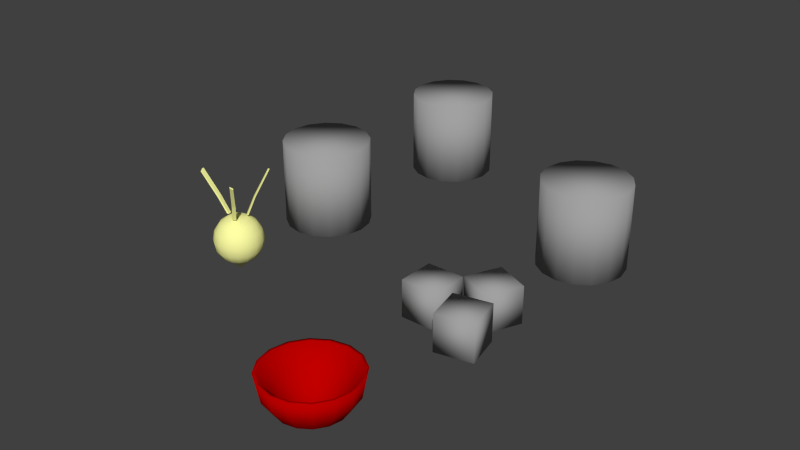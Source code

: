 # Source: potatorecipe.blend  (saved by Blender 2.71.5; exported with 4.5.12 LTS)
import bpy
from mathutils import Matrix  # noqa: F401  (used for matrix-valued properties, if any)

bpy.ops.wm.read_factory_settings(use_empty=True)
scene = bpy.context.scene
scene.name = 'Scene'

# ---- collections
col_collection_1 = bpy.data.collections.new('Collection 1'); scene.collection.children.link(col_collection_1)

# ---- materials (node trees are filled in below, after node groups)
mat_bowl = bpy.data.materials.new('Bowl')
mat_bowl.alpha_threshold = 0.0
mat_bowl.use_transparent_shadow = False
mat_bowl.diffuse_color = (0.5, 0.0, 0.0, 1.0)
mat_bowl.roughness = 0.5
mat_onion = bpy.data.materials.new('Onion')
mat_onion.alpha_threshold = 0.0
mat_onion.use_transparent_shadow = False
mat_onion.diffuse_color = (1.0, 1.0, 0.3769, 1.0)
mat_onion.roughness = 0.5
mat_pots = bpy.data.materials.new('Pots')
mat_pots.alpha_threshold = 0.0
mat_pots.use_transparent_shadow = False
mat_pots.diffuse_color = (0.3588, 0.3588, 0.3588, 1.0)
mat_pots.roughness = 0.5
mat_pots.specular_intensity = 1.0

# ---- material node trees

# ---- world
world_world = bpy.data.worlds.new('World'); scene.world = world_world
world_world.color = (0.05088, 0.05088, 0.05088)
world_world.use_sun_shadow = False
world_world.sun_shadow_jitter_overblur = 0.0
world_world.cycles.sampling_method = 'MANUAL'
world_world.cycles.sample_map_resolution = 256

# ---- meshes
me_sphere_001 = bpy.data.meshes.new('Sphere.001')
me_sphere_001.from_pydata([(-0.3827, 0.0, -0.6979), (-0.7071, 0.0, -0.3766), (-0.9239, 0.0, -0.003812), (-1.0, 0.0, -4.371e-08), (-0.9239, 0.0, -0.3827), (-0.7071, 0.0, -0.7071), (-0.3827, 0.0, -0.9239), (-0.3536, 0.1464, -0.6979), (-0.6533, 0.2706, -0.3766), (-0.8536, 0.3536, -0.003812), (-0.9239, 0.3827, -4.371e-08), (-0.8536, 0.3536, -0.3827), (-0.6533, 0.2706, -0.7071), (-0.3536, 0.1464, -0.9239), (-0.2706, 0.2706, -0.6979), (-0.5, 0.5, -0.3766), (-0.6533, 0.6533, -0.003812), (-0.7071, 0.7071, -4.371e-08), (-0.6533, 0.6533, -0.3827), (-0.5, 0.5, -0.7071), (-0.2706, 0.2706, -0.9239), (-0.1464, 0.3536, -0.6979), (-0.2706, 0.6533, -0.3766), (-0.3536, 0.8536, -0.003812), (-0.3827, 0.9239, -4.371e-08), (-0.3536, 0.8536, -0.3827), (-0.2706, 0.6533, -0.7071), (-0.1464, 0.3536, -0.9239), (-1.307e-07, 0.3827, -0.6979), (-7.11e-08, 0.7071, -0.3766), (-1.149e-08, 0.9239, -0.003812), (-1.149e-08, 1.0, -4.371e-08), (-1.149e-08, 0.9239, -0.3827), (-7.11e-08, 0.7071, -0.7071), (-5.62e-08, 0.3827, -0.9239), (-2.088e-07, -1.395e-07, -0.9173), (0.1464, 0.3536, -0.6979), (0.2706, 0.6533, -0.3766), (0.3536, 0.8536, -0.003812), (0.3827, 0.9239, -4.371e-08), (0.3536, 0.8536, -0.3827), (0.2706, 0.6533, -0.7071), (0.1464, 0.3536, -0.9239), (0.2706, 0.2706, -0.6979), (0.5, 0.5, -0.3766), (0.6533, 0.6533, -0.003812), (0.7071, 0.7071, -4.371e-08), (0.6533, 0.6533, -0.3827), (0.5, 0.5, -0.7071), (0.2706, 0.2706, -0.9239), (0.3536, 0.1464, -0.6979), (0.6533, 0.2706, -0.3766), (0.8536, 0.3536, -0.003812), (0.9239, 0.3827, -4.371e-08), (0.8536, 0.3536, -0.3827), (0.6533, 0.2706, -0.7071), (0.3536, 0.1464, -0.9239), (0.3827, -7.268e-08, -0.6979), (0.7071, -2.664e-07, -0.3766), (0.9239, -2.962e-07, -0.003812), (1.0, -3.26e-07, -4.371e-08), (0.9239, -2.962e-07, -0.3827), (0.7071, -2.664e-07, -0.7071), (0.3827, -1.621e-07, -0.9239), (0.3536, -0.1464, -0.6979), (0.6533, -0.2706, -0.3766), (0.8536, -0.3536, -0.003812), (0.9239, -0.3827, -4.371e-08), (0.8536, -0.3536, -0.3827), (0.6533, -0.2706, -0.7071), (0.3536, -0.1464, -0.9239), (0.2706, -0.2706, -0.6979), (0.5, -0.5, -0.3766), (0.6533, -0.6533, -0.003812), (0.7071, -0.7071, -4.371e-08), (0.6533, -0.6533, -0.3827), (0.5, -0.5, -0.7071), (0.2706, -0.2706, -0.9239), (0.1464, -0.3536, -0.6979), (0.2706, -0.6533, -0.3766), (0.3536, -0.8536, -0.003812), (0.3827, -0.9239, -4.371e-08), (0.3536, -0.8536, -0.3827), (0.2706, -0.6533, -0.7071), (0.1464, -0.3536, -0.9239), (-2.499e-07, -0.3827, -0.6979), (-4.883e-07, -0.7071, -0.3766), (-5.181e-07, -0.9239, -0.003812), (-6.075e-07, -1.0, -4.371e-08), (-5.181e-07, -0.9239, -0.3827), (-4.883e-07, -0.7071, -0.7071), (-3.393e-07, -0.3827, -0.9239), (-0.1464, -0.3536, -0.6979), (-0.2706, -0.6533, -0.3766), (-0.3536, -0.8536, -0.003812), (-0.3827, -0.9239, -4.371e-08), (-0.3536, -0.8536, -0.3827), (-0.2706, -0.6533, -0.7071), (-0.1464, -0.3536, -0.9239), (-1.51e-07, 0.0, -1.0), (-0.2706, -0.2706, -0.6979), (-0.5, -0.5, -0.3766), (-0.6533, -0.6533, -0.003812), (-0.7071, -0.7071, -4.371e-08), (-0.6533, -0.6533, -0.3827), (-0.5, -0.5, -0.7071), (-0.2706, -0.2706, -0.9239), (-0.3536, -0.1464, -0.6979), (-0.6533, -0.2706, -0.3766), (-0.8536, -0.3536, -0.003812), (-0.9239, -0.3827, -4.371e-08), (-0.8536, -0.3536, -0.3827), (-0.6533, -0.2706, -0.7071), (-0.3536, -0.1464, -0.9239)], [], [(6, 5, 12, 13), (5, 4, 11, 12), (4, 3, 10, 11), (3, 2, 9, 10), (2, 1, 8, 9), (1, 0, 7, 8), (13, 12, 19, 20), (12, 11, 18, 19), (11, 10, 17, 18), (10, 9, 16, 17), (9, 8, 15, 16), (8, 7, 14, 15), (20, 19, 26, 27), (19, 18, 25, 26), (18, 17, 24, 25), (17, 16, 23, 24), (16, 15, 22, 23), (15, 14, 21, 22), (27, 26, 33, 34), (26, 25, 32, 33), (25, 24, 31, 32), (24, 23, 30, 31), (23, 22, 29, 30), (22, 21, 28, 29), (34, 33, 41, 42), (33, 32, 40, 41), (32, 31, 39, 40), (31, 30, 38, 39), (30, 29, 37, 38), (29, 28, 36, 37), (42, 41, 48, 49), (41, 40, 47, 48), (40, 39, 46, 47), (39, 38, 45, 46), (38, 37, 44, 45), (37, 36, 43, 44), (49, 48, 55, 56), (48, 47, 54, 55), (47, 46, 53, 54), (46, 45, 52, 53), (45, 44, 51, 52), (44, 43, 50, 51), (56, 55, 62, 63), (55, 54, 61, 62), (54, 53, 60, 61), (53, 52, 59, 60), (52, 51, 58, 59), (51, 50, 57, 58), (63, 62, 69, 70), (62, 61, 68, 69), (61, 60, 67, 68), (60, 59, 66, 67), (59, 58, 65, 66), (58, 57, 64, 65), (70, 69, 76, 77), (69, 68, 75, 76), (68, 67, 74, 75), (67, 66, 73, 74), (66, 65, 72, 73), (65, 64, 71, 72), (77, 76, 83, 84), (76, 75, 82, 83), (75, 74, 81, 82), (74, 73, 80, 81), (73, 72, 79, 80), (72, 71, 78, 79), (84, 83, 90, 91), (83, 82, 89, 90), (82, 81, 88, 89), (81, 80, 87, 88), (80, 79, 86, 87), (79, 78, 85, 86), (91, 90, 97, 98), (90, 89, 96, 97), (89, 88, 95, 96), (88, 87, 94, 95), (87, 86, 93, 94), (86, 85, 92, 93), (98, 97, 105, 106), (97, 96, 104, 105), (96, 95, 103, 104), (95, 94, 102, 103), (94, 93, 101, 102), (93, 92, 100, 101), (106, 105, 112, 113), (105, 104, 111, 112), (104, 103, 110, 111), (103, 102, 109, 110), (102, 101, 108, 109), (101, 100, 107, 108), (99, 6, 13), (0, 35, 7), (99, 13, 20), (7, 35, 14), (99, 20, 27), (14, 35, 21), (99, 27, 34), (21, 35, 28), (99, 34, 42), (28, 35, 36), (99, 42, 49), (36, 35, 43), (99, 49, 56), (43, 35, 50), (99, 56, 63), (50, 35, 57), (99, 63, 70), (57, 35, 64), (99, 70, 77), (64, 35, 71), (99, 77, 84), (71, 35, 78), (99, 84, 91), (78, 35, 85), (99, 91, 98), (85, 35, 92), (99, 98, 106), (92, 35, 100), (99, 106, 113), (100, 35, 107), (99, 113, 6), (113, 112, 5, 6), (112, 111, 4, 5), (111, 110, 3, 4), (110, 109, 2, 3), (109, 108, 1, 2), (108, 107, 0, 1), (107, 35, 0)])
me_sphere_001.polygons.foreach_set('use_smooth', [True] * 128)
me_sphere_001.materials.append(mat_bowl)
me_sphere_001.use_remesh_preserve_volume = False
me_sphere_001.use_remesh_preserve_attributes = False
me_sphere_001.use_mirror_vertex_groups = False
me_sphere_001.update()
me_sphere = bpy.data.meshes.new('Sphere')
me_sphere.from_pydata([(-0.3827, 0.0, 0.9239), (-0.7071, 0.0, 0.7071), (-0.9239, 0.0, 0.3827), (-1.0, 0.0, -4.371e-08), (-0.9239, 0.0, -0.3827), (-0.7071, 0.0, -0.7071), (-0.3827, 0.0, -0.9239), (-0.3536, 0.1464, 0.9239), (-0.6533, 0.2706, 0.7071), (-0.8536, 0.3536, 0.3827), (-0.9239, 0.3827, -4.371e-08), (-0.8536, 0.3536, -0.3827), (-0.6533, 0.2706, -0.7071), (-0.3536, 0.1464, -0.9239), (-0.2706, 0.2706, 0.9239), (-0.5, 0.5, 0.7071), (-0.6533, 0.6533, 0.3827), (-0.7071, 0.7071, -4.371e-08), (-0.6533, 0.6533, -0.3827), (-0.5, 0.5, -0.7071), (-0.2706, 0.2706, -0.9239), (-0.1464, 0.3536, 0.9239), (-0.2706, 0.6533, 0.7071), (-0.3536, 0.8536, 0.3827), (-0.3827, 0.9239, -4.371e-08), (-0.3536, 0.8536, -0.3827), (-0.2706, 0.6533, -0.7071), (-0.1464, 0.3536, -0.9239), (-1.307e-07, 0.3827, 0.9239), (-7.11e-08, 0.7071, 0.7071), (-1.149e-08, 0.9239, 0.3827), (-1.149e-08, 1.0, -4.371e-08), (-1.149e-08, 0.9239, -0.3827), (-7.11e-08, 0.7071, -0.7071), (-5.62e-08, 0.3827, -0.9239), (-2.088e-07, -1.395e-07, 0.9347), (0.1464, 0.3536, 0.9239), (0.2706, 0.6533, 0.7071), (0.3536, 0.8536, 0.3827), (0.3827, 0.9239, -4.371e-08), (0.3536, 0.8536, -0.3827), (0.2706, 0.6533, -0.7071), (0.1464, 0.3536, -0.9239), (0.2706, 0.2706, 0.9239), (0.5, 0.5, 0.7071), (0.6533, 0.6533, 0.3827), (0.7071, 0.7071, -4.371e-08), (0.6533, 0.6533, -0.3827), (0.5, 0.5, -0.7071), (0.2706, 0.2706, -0.9239), (0.3536, 0.1464, 0.9239), (0.6533, 0.2706, 0.7071), (0.8536, 0.3536, 0.3827), (0.9239, 0.3827, -4.371e-08), (0.8536, 0.3536, -0.3827), (0.6533, 0.2706, -0.7071), (0.3536, 0.1464, -0.9239), (0.3827, -7.268e-08, 0.9239), (0.7071, -2.664e-07, 0.7071), (0.9239, -2.962e-07, 0.3827), (1.0, -3.26e-07, -4.371e-08), (0.9239, -2.962e-07, -0.3827), (0.7071, -2.664e-07, -0.7071), (0.3827, -1.621e-07, -0.9239), (0.3536, -0.1464, 0.9239), (0.6533, -0.2706, 0.7071), (0.8536, -0.3536, 0.3827), (0.9239, -0.3827, -4.371e-08), (0.8536, -0.3536, -0.3827), (0.6533, -0.2706, -0.7071), (0.3536, -0.1464, -0.9239), (0.2706, -0.2706, 0.9239), (0.5, -0.5, 0.7071), (0.6533, -0.6533, 0.3827), (0.7071, -0.7071, -4.371e-08), (0.6533, -0.6533, -0.3827), (0.5, -0.5, -0.7071), (0.2706, -0.2706, -0.9239), (0.1464, -0.3536, 0.9239), (0.2706, -0.6533, 0.7071), (0.3536, -0.8536, 0.3827), (0.3827, -0.9239, -4.371e-08), (0.3536, -0.8536, -0.3827), (0.2706, -0.6533, -0.7071), (0.1464, -0.3536, -0.9239), (-2.499e-07, -0.3827, 0.9239), (-4.883e-07, -0.7071, 0.7071), (-5.181e-07, -0.9239, 0.3827), (-6.075e-07, -1.0, -4.371e-08), (-5.181e-07, -0.9239, -0.3827), (-4.883e-07, -0.7071, -0.7071), (-3.393e-07, -0.3827, -0.9239), (-0.1464, -0.3536, 0.9239), (-0.2706, -0.6533, 0.7071), (-0.3536, -0.8536, 0.3827), (-0.3827, -0.9239, -4.371e-08), (-0.3536, -0.8536, -0.3827), (-0.2706, -0.6533, -0.7071), (-0.1464, -0.3536, -0.9239), (-1.51e-07, 0.0, -1.277), (-0.2706, -0.2706, 0.9239), (-0.5, -0.5, 0.7071), (-0.6533, -0.6533, 0.3827), (-0.7071, -0.7071, -4.371e-08), (-0.6533, -0.6533, -0.3827), (-0.5, -0.5, -0.7071), (-0.2706, -0.2706, -0.9239), (-0.3536, -0.1464, 0.9239), (-0.6533, -0.2706, 0.7071), (-0.8536, -0.3536, 0.3827), (-0.9239, -0.3827, -4.371e-08), (-0.8536, -0.3536, -0.3827), (-0.6533, -0.2706, -0.7071), (-0.3536, -0.1464, -0.9239), (0.2298, -0.2706, 0.9919), (0.1056, -0.3536, 0.9919), (0.2842, -0.3114, 0.9919), (0.16, -0.3944, 0.9919), (0.2298, -0.2706, 0.9919), (0.1056, -0.3536, 0.9919), (0.2842, -0.3114, 0.9919), (0.16, -0.3944, 0.9919), (0.4842, -0.4821, 1.679), (0.3623, -0.5651, 1.703), (0.5375, -0.5229, 1.669), (0.4157, -0.6059, 1.693), (0.9234, -0.9052, 2.712), (0.8226, -0.9881, 2.785), (0.9675, -0.946, 2.68), (0.8668, -1.029, 2.753), (-0.3319, -0.126, 0.9919), (-0.3685, 0.01881, 0.9919), (-0.3886, -0.1636, 0.9919), (-0.4252, -0.0188, 0.9919), (-0.3319, -0.126, 0.9919), (-0.3685, 0.01881, 0.9919), (-0.3886, -0.1636, 0.9919), (-0.4252, -0.0188, 0.9919), (-0.6164, -0.2948, 1.679), (-0.6538, -0.1523, 1.703), (-0.6727, -0.3315, 1.669), (-0.7101, -0.1889, 1.693), (-1.162, -0.5671, 2.712), (-1.206, -0.4444, 2.785), (-1.215, -0.595, 2.68), (-1.26, -0.4723, 2.753), (0.1941, 0.2972, 0.9919), (0.3089, 0.2018, 0.9919), (0.2178, 0.361, 0.9919), (0.3326, 0.2655, 0.9919), (0.1941, 0.2972, 0.9919), (0.3089, 0.2018, 0.9919), (0.2178, 0.361, 0.9919), (0.3326, 0.2655, 0.9919), (0.3246, 0.6012, 1.679), (0.4388, 0.508, 1.703), (0.3486, 0.664, 1.669), (0.4627, 0.5708, 1.693), (0.6054, 1.143, 2.712), (0.7135, 1.07, 2.785), (0.632, 1.196, 2.68), (0.7401, 1.123, 2.753)], [], [(6, 5, 12, 13), (5, 4, 11, 12), (4, 3, 10, 11), (3, 2, 9, 10), (2, 1, 8, 9), (1, 0, 7, 8), (13, 12, 19, 20), (12, 11, 18, 19), (11, 10, 17, 18), (10, 9, 16, 17), (9, 8, 15, 16), (8, 7, 14, 15), (20, 19, 26, 27), (19, 18, 25, 26), (18, 17, 24, 25), (17, 16, 23, 24), (16, 15, 22, 23), (15, 14, 21, 22), (27, 26, 33, 34), (26, 25, 32, 33), (25, 24, 31, 32), (24, 23, 30, 31), (23, 22, 29, 30), (22, 21, 28, 29), (34, 33, 41, 42), (33, 32, 40, 41), (32, 31, 39, 40), (31, 30, 38, 39), (30, 29, 37, 38), (29, 28, 36, 37), (42, 41, 48, 49), (41, 40, 47, 48), (40, 39, 46, 47), (39, 38, 45, 46), (38, 37, 44, 45), (37, 36, 43, 44), (49, 48, 55, 56), (48, 47, 54, 55), (47, 46, 53, 54), (46, 45, 52, 53), (45, 44, 51, 52), (44, 43, 50, 51), (56, 55, 62, 63), (55, 54, 61, 62), (54, 53, 60, 61), (53, 52, 59, 60), (52, 51, 58, 59), (51, 50, 57, 58), (63, 62, 69, 70), (62, 61, 68, 69), (61, 60, 67, 68), (60, 59, 66, 67), (59, 58, 65, 66), (58, 57, 64, 65), (70, 69, 76, 77), (69, 68, 75, 76), (68, 67, 74, 75), (67, 66, 73, 74), (66, 65, 72, 73), (65, 64, 71, 72), (77, 76, 83, 84), (76, 75, 82, 83), (75, 74, 81, 82), (74, 73, 80, 81), (73, 72, 79, 80), (72, 71, 78, 79), (84, 83, 90, 91), (83, 82, 89, 90), (82, 81, 88, 89), (81, 80, 87, 88), (80, 79, 86, 87), (79, 78, 85, 86), (91, 90, 97, 98), (90, 89, 96, 97), (89, 88, 95, 96), (88, 87, 94, 95), (87, 86, 93, 94), (86, 85, 92, 93), (98, 97, 105, 106), (97, 96, 104, 105), (96, 95, 103, 104), (95, 94, 102, 103), (94, 93, 101, 102), (93, 92, 100, 101), (106, 105, 112, 113), (105, 104, 111, 112), (104, 103, 110, 111), (103, 102, 109, 110), (102, 101, 108, 109), (101, 100, 107, 108), (99, 6, 13), (0, 35, 7), (99, 13, 20), (7, 35, 14), (99, 20, 27), (14, 35, 21), (99, 27, 34), (21, 35, 28), (99, 34, 42), (28, 35, 36), (99, 42, 49), (36, 35, 43), (99, 49, 56), (43, 35, 50), (99, 56, 63), (50, 35, 57), (99, 63, 70), (57, 35, 64), (99, 70, 77), (64, 35, 71), (99, 77, 84), (71, 35, 78), (99, 84, 91), (78, 35, 85), (99, 91, 98), (85, 35, 92), (99, 98, 106), (92, 35, 100), (99, 106, 113), (100, 35, 107), (99, 113, 6), (113, 112, 5, 6), (112, 111, 4, 5), (111, 110, 3, 4), (110, 109, 2, 3), (109, 108, 1, 2), (108, 107, 0, 1), (107, 35, 0), (115, 117, 116, 114), (118, 120, 124, 122), (114, 116, 120, 118), (117, 115, 119, 121), (116, 117, 121, 120), (115, 114, 118, 119), (122, 124, 128, 126), (121, 119, 123, 125), (120, 121, 125, 124), (119, 118, 122, 123), (127, 126, 128, 129), (125, 123, 127, 129), (124, 125, 129, 128), (123, 122, 126, 127), (131, 133, 132, 130), (134, 136, 140, 138), (130, 132, 136, 134), (133, 131, 135, 137), (132, 133, 137, 136), (131, 130, 134, 135), (138, 140, 144, 142), (137, 135, 139, 141), (136, 137, 141, 140), (135, 134, 138, 139), (143, 142, 144, 145), (141, 139, 143, 145), (140, 141, 145, 144), (139, 138, 142, 143), (147, 149, 148, 146), (150, 152, 156, 154), (146, 148, 152, 150), (149, 147, 151, 153), (148, 149, 153, 152), (147, 146, 150, 151), (154, 156, 160, 158), (153, 151, 155, 157), (152, 153, 157, 156), (151, 150, 154, 155), (159, 158, 160, 161), (157, 155, 159, 161), (156, 157, 161, 160), (155, 154, 158, 159)])
me_sphere.polygons.foreach_set('use_smooth', [1, 1, 1, 1, 1, 1, 1, 1, 1, 1, 1, 1, 1, 1, 1, 1, 1, 1, 1, 1, 1, 1, 1, 1, 1, 1, 1, 1, 1, 1, 1, 1, 1, 1, 1, 1, 1, 1, 1, 1, 1, 1, 1, 1, 1, 1, 1, 1, 1, 1, 1, 1, 1, 1, 1, 1, 1, 1, 1, 1, 1, 1, 1, 1, 1, 1, 1, 1, 1, 1, 1, 1, 1, 1, 1, 1, 1, 1, 1, 1, 1, 1, 1, 1, 1, 1, 1, 1, 1, 1, 1, 1, 1, 1, 1, 1, 1, 1, 1, 1, 1, 1, 1, 1, 1, 1, 1, 1, 1, 1, 1, 1, 1, 1, 1, 1, 1, 1, 1, 1, 1, 1, 1, 1, 1, 1, 1, 1, 0, 0, 0, 0, 0, 0, 0, 0, 0, 0, 0, 0, 0, 0, 0, 0, 0, 0, 0, 0, 0, 0, 0, 0, 0, 0, 0, 0, 0, 0, 0, 0, 0, 0, 0, 0, 0, 0, 0, 0, 0, 0])
me_sphere.materials.append(mat_onion)
me_sphere.use_remesh_preserve_volume = False
me_sphere.use_remesh_preserve_attributes = False
me_sphere.use_mirror_vertex_groups = False
me_sphere.update()
me_cylinder_001 = bpy.data.meshes.new('Cylinder.001')
me_cylinder_001.from_pydata([(-0.3038, -4.826, -0.9976), (-0.4906, -3.986, -0.9976), (0.3492, -3.8, -0.9976), (0.536, -4.639, -0.9976), (-0.3038, -4.826, -0.1373), (-0.4906, -3.986, -0.1373), (0.3492, -3.8, -0.1373), (0.536, -4.639, -0.1373), (-0.705, -3.325, -0.9976), (-0.3519, -2.541, -0.9976), (0.4326, -2.894, -0.9976), (0.0795, -3.679, -0.9976), (-0.705, -3.325, -0.1373), (-0.3519, -2.541, -0.1373), (0.4326, -2.894, -0.1373), (0.0795, -3.679, -0.1373), (-1.565, -4.221, -0.9976), (-1.565, -3.361, -0.9976), (-0.7048, -3.361, -0.9976), (-0.7048, -4.221, -0.9976), (-1.565, -4.221, -0.1373), (-1.565, -3.361, -0.1373), (-0.7048, -3.361, -0.1373), (-0.7048, -4.221, -0.1373), (-5.72, -0.9067, -1.0), (-5.72, -0.9067, 1.0), (-5.338, -0.9829, -1.0), (-5.338, -0.9829, 1.0), (-5.013, -1.2, -1.0), (-5.013, -1.2, 1.0), (-4.796, -1.524, -1.0), (-4.796, -1.524, 1.0), (-4.72, -1.907, -1.0), (-4.72, -1.907, 1.0), (-4.796, -2.289, -1.0), (-4.796, -2.289, 1.0), (-5.013, -2.614, -1.0), (-5.013, -2.614, 1.0), (-5.338, -2.831, -1.0), (-5.338, -2.831, 1.0), (-5.72, -2.907, -1.0), (-5.72, -2.907, 1.0), (-6.103, -2.831, -1.0), (-6.103, -2.831, 1.0), (-6.427, -2.614, -1.0), (-6.427, -2.614, 1.0), (-6.644, -2.289, -1.0), (-6.644, -2.289, 1.0), (-6.72, -1.907, -1.0), (-6.72, -1.907, 1.0), (-6.644, -1.524, -1.0), (-6.644, -1.524, 1.0), (-6.427, -1.2, -1.0), (-6.427, -1.2, 1.0), (-6.103, -0.9829, -1.0), (-6.103, -0.9829, 1.0), (0.0, 1.0, -1.0), (0.0, 1.0, 1.0), (0.3827, 0.9239, -1.0), (0.3827, 0.9239, 1.0), (0.7071, 0.7071, -1.0), (0.7071, 0.7071, 1.0), (0.9239, 0.3827, -1.0), (0.9239, 0.3827, 1.0), (1.0, -4.371e-08, -1.0), (1.0, -4.371e-08, 1.0), (0.9239, -0.3827, -1.0), (0.9239, -0.3827, 1.0), (0.7071, -0.7071, -1.0), (0.7071, -0.7071, 1.0), (0.3827, -0.9239, -1.0), (0.3827, -0.9239, 1.0), (1.51e-07, -1.0, -1.0), (1.51e-07, -1.0, 1.0), (-0.3827, -0.9239, -1.0), (-0.3827, -0.9239, 1.0), (-0.7071, -0.7071, -1.0), (-0.7071, -0.7071, 1.0), (-0.9239, -0.3827, -1.0), (-0.9239, -0.3827, 1.0), (-1.0, 1.192e-08, -1.0), (-1.0, 1.192e-08, 1.0), (-0.9239, 0.3827, -1.0), (-0.9239, 0.3827, 1.0), (-0.7071, 0.7071, -1.0), (-0.7071, 0.7071, 1.0), (-0.3827, 0.9239, -1.0), (-0.3827, 0.9239, 1.0), (-5.312, 3.315, -1.0), (-5.312, 3.315, 1.0), (-4.929, 3.239, -1.0), (-4.929, 3.239, 1.0), (-4.605, 3.022, -1.0), (-4.605, 3.022, 1.0), (-4.388, 2.698, -1.0), (-4.388, 2.698, 1.0), (-4.312, 2.315, -1.0), (-4.312, 2.315, 1.0), (-4.388, 1.933, -1.0), (-4.388, 1.933, 1.0), (-4.605, 1.608, -1.0), (-4.605, 1.608, 1.0), (-4.929, 1.391, -1.0), (-4.929, 1.391, 1.0), (-5.312, 1.315, -1.0), (-5.312, 1.315, 1.0), (-5.694, 1.391, -1.0), (-5.694, 1.391, 1.0), (-6.019, 1.608, -1.0), (-6.019, 1.608, 1.0), (-6.235, 1.933, -1.0), (-6.235, 1.933, 1.0), (-6.312, 2.315, -1.0), (-6.312, 2.315, 1.0), (-6.235, 2.698, -1.0), (-6.235, 2.698, 1.0), (-6.019, 3.022, -1.0), (-6.019, 3.022, 1.0), (-5.694, 3.239, -1.0), (-5.694, 3.239, 1.0)], [], [(4, 5, 1, 0), (5, 6, 2, 1), (6, 7, 3, 2), (7, 4, 0, 3), (0, 1, 2, 3), (7, 6, 5, 4), (12, 13, 9, 8), (13, 14, 10, 9), (14, 15, 11, 10), (15, 12, 8, 11), (8, 9, 10, 11), (15, 14, 13, 12), (20, 21, 17, 16), (21, 22, 18, 17), (22, 23, 19, 18), (23, 20, 16, 19), (16, 17, 18, 19), (23, 22, 21, 20), (24, 25, 27, 26), (26, 27, 29, 28), (28, 29, 31, 30), (30, 31, 33, 32), (32, 33, 35, 34), (34, 35, 37, 36), (36, 37, 39, 38), (38, 39, 41, 40), (40, 41, 43, 42), (42, 43, 45, 44), (44, 45, 47, 46), (46, 47, 49, 48), (48, 49, 51, 50), (50, 51, 53, 52), (27, 25, 55, 53, 51, 49, 47, 45, 43, 41, 39, 37, 35, 33, 31, 29), (54, 55, 25, 24), (52, 53, 55, 54), (24, 26, 28, 30, 32, 34, 36, 38, 40, 42, 44, 46, 48, 50, 52, 54), (56, 57, 59, 58), (58, 59, 61, 60), (60, 61, 63, 62), (62, 63, 65, 64), (64, 65, 67, 66), (66, 67, 69, 68), (68, 69, 71, 70), (70, 71, 73, 72), (72, 73, 75, 74), (74, 75, 77, 76), (76, 77, 79, 78), (78, 79, 81, 80), (80, 81, 83, 82), (82, 83, 85, 84), (59, 57, 87, 85, 83, 81, 79, 77, 75, 73, 71, 69, 67, 65, 63, 61), (86, 87, 57, 56), (84, 85, 87, 86), (56, 58, 60, 62, 64, 66, 68, 70, 72, 74, 76, 78, 80, 82, 84, 86), (88, 89, 91, 90), (90, 91, 93, 92), (92, 93, 95, 94), (94, 95, 97, 96), (96, 97, 99, 98), (98, 99, 101, 100), (100, 101, 103, 102), (102, 103, 105, 104), (104, 105, 107, 106), (106, 107, 109, 108), (108, 109, 111, 110), (110, 111, 113, 112), (112, 113, 115, 114), (114, 115, 117, 116), (91, 89, 119, 117, 115, 113, 111, 109, 107, 105, 103, 101, 99, 97, 95, 93), (118, 119, 89, 88), (116, 117, 119, 118), (88, 90, 92, 94, 96, 98, 100, 102, 104, 106, 108, 110, 112, 114, 116, 118)])
me_cylinder_001.polygons.foreach_set('use_smooth', [True] * 72)
me_cylinder_001.materials.append(mat_pots)
me_cylinder_001.use_remesh_preserve_volume = False
me_cylinder_001.use_remesh_preserve_attributes = False
me_cylinder_001.use_mirror_vertex_groups = False
me_cylinder_001.update()

# ---- objects
ob_bowl = bpy.data.objects.new('bowl', me_sphere_001)
ob_onion = bpy.data.objects.new('onion', me_sphere)
ob_recipe = bpy.data.objects.new('Recipe', me_cylinder_001)

# ---- transforms, parenting, visibility, modifiers, constraints
ob_bowl.location = (1.303, -2.798, 0.6717)
ob_bowl.scale = (0.6342, 0.6342, 0.6342)
ob_bowl.lineart.crease_threshold = 0.0
ob_onion.location = (-1.866, -0.9186, 0.445)
ob_onion.scale = (0.3534, 0.3534, 0.3534)
ob_onion.lineart.crease_threshold = 0.0
ob_recipe.location = (1.708, 2.11, 0.6746)
ob_recipe.scale = (0.6323, 0.6323, 0.6323)
ob_recipe.lineart.crease_threshold = 0.0

# ---- collection membership
col_collection_1.objects.link(ob_bowl)
col_collection_1.objects.link(ob_onion)
col_collection_1.objects.link(ob_recipe)

# ---- scene / render settings (as saved in the file)
scene.frame_start = 1; scene.frame_end = 250; scene.frame_set(1)
scene.render.engine = 'BLENDER_EEVEE_NEXT'
scene.render.resolution_percentage = 50
scene.render.dither_intensity = 0.0
scene.cycles.use_denoising = False
scene.cycles.samples = 10
scene.cycles.sampling_pattern = 'TABULATED_SOBOL'
scene.cycles.light_sampling_threshold = 0.0
scene.cycles.use_adaptive_sampling = False
scene.cycles.use_light_tree = False
scene.cycles.blur_glossy = 0.0
scene.cycles.pixel_filter_type = 'GAUSSIAN'
scene.cycles.sample_clamp_indirect = 0.0
scene.view_settings.view_transform = 'Standard'
bpy.context.view_layer.update()

# ---- added for rendering (the .blend has no active camera and no usable light): camera, sun
cam_auto = bpy.data.cameras.new('AutoCamera')
cam_auto.lens = 50.0
cam_auto.sensor_width = 36.0
cam_auto.clip_end = 1000.0
ob_auto_camera = bpy.data.objects.new('AutoCamera', cam_auto)
scene.collection.objects.link(ob_auto_camera)
ob_auto_camera.location = (8.39144, -9.80311, 7.50481)
ob_auto_camera.rotation_euler = (1.09748, -7.21219e-08, 0.694738)
scene.camera = ob_auto_camera
light_auto_sun = bpy.data.lights.new('AutoSun', 'SUN')
light_auto_sun.energy = 3.0
light_auto_sun.angle = 0.0523599
ob_auto_sun = bpy.data.objects.new('AutoSun', light_auto_sun)
scene.collection.objects.link(ob_auto_sun)
ob_auto_sun.rotation_euler = (0.872665, 0.174533, 0.523599)
bpy.context.view_layer.update()

